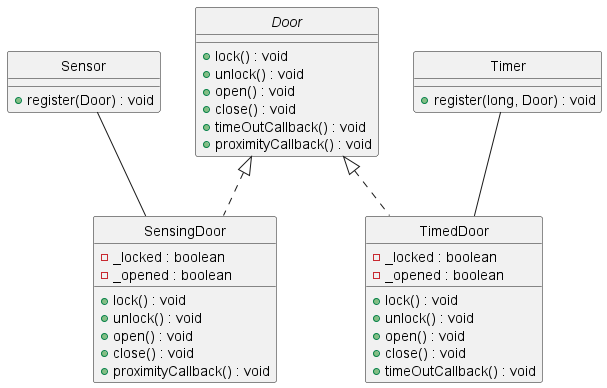

The diagram above was rendered by PlantUML. Its source (embedded in the PNG):
@startuml
skinparam style strictuml

interface Door {
    +lock() : void
    +unlock() : void
    +open() : void
    +close() : void
    +timeOutCallback() : void
    +proximityCallback() : void
}

class SensingDoor implements Door {
    -_locked : boolean
    -_opened : boolean
    +lock() : void
    +unlock() : void
    +open() : void
    +close() : void
    +proximityCallback() : void
}

class TimedDoor implements Door {
    -_locked : boolean
    -_opened : boolean
    +lock() : void
    +unlock() : void
    +open() : void
    +close() : void
    +timeOutCallback() : void
}

class Sensor {
    +register(Door) : void
}

class Timer {
    +register(long, Door) : void
}

Timer -- TimedDoor
Sensor -- SensingDoor

@enduml